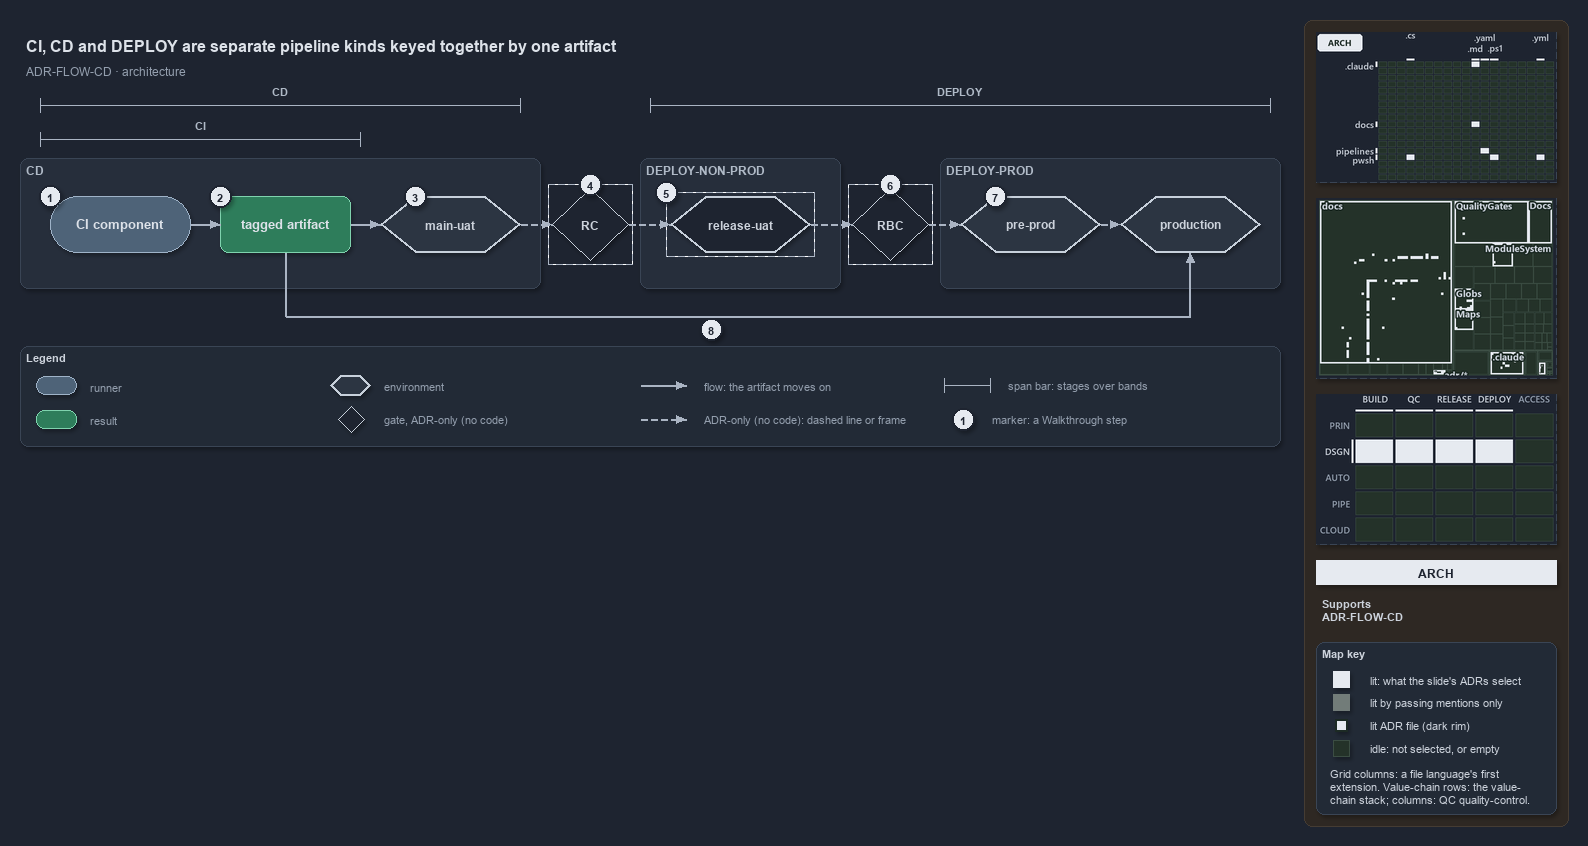

The diagram above was exported from draw.io. Its source (the exported page's mxGraphModel, read from the mxfile embedded in the PNG):
<mxGraphModel dx="1024" dy="768" grid="0" gridSize="10" guides="1" tooltips="1" connect="1" arrows="1" fold="1" page="1" pageScale="1" pageWidth="1572" pageHeight="600" background="#1E2430" math="0" shadow="1">
  <root>
    <mxCell id="0" />
    <mxCell id="1" parent="0" />
    <mxCell id="sidebar-bg" value="" style="rounded=1;arcSize=2;html=1;fillColor=#2E2823;strokeColor=#453C33;shadow=0;" vertex="1" parent="1">
      <mxGeometry x="1304" y="4" width="264" height="806" as="geometry" />
    </mxCell>
    <mxCell id="title" value="CI, CD and DEPLOY are separate pipeline kinds keyed together by one artifact" style="text;html=1;align=left;verticalAlign=middle;fontSize=16;fontStyle=1;fontColor=#DDE2E9;" vertex="1" parent="1">
      <mxGeometry x="20" y="14" width="1260" height="30" as="geometry" />
    </mxCell>
    <mxCell id="subtitle" value="ADR-FLOW-CD &amp;#183; architecture" style="text;html=1;align=left;verticalAlign=middle;fontSize=12;fontColor=#949FAE;" vertex="1" parent="1">
      <mxGeometry x="20" y="44" width="1240" height="20" as="geometry" />
    </mxCell>
    <mxCell id="span-cd-label" value="CD" style="text;html=1;align=center;verticalAlign=middle;fontSize=11;fontStyle=1;fontColor=#B0BAC7;labelBackgroundColor=#262E3B;" vertex="1" parent="1">
      <mxGeometry x="240" y="66" width="80" height="16" as="geometry" />
    </mxCell>
    <mxCell id="span-cd" value="" style="shape=crossbar;whiteSpace=wrap;html=1;rounded=1;fillColor=none;strokeColor=#AAB4C3;strokeWidth=1.5;" vertex="1" parent="1">
      <mxGeometry x="40" y="82" width="480" height="14" as="geometry" />
    </mxCell>
    <mxCell id="span-deploy-label" value="DEPLOY" style="text;html=1;align=center;verticalAlign=middle;fontSize=11;fontStyle=1;fontColor=#B0BAC7;labelBackgroundColor=#262E3B;" vertex="1" parent="1">
      <mxGeometry x="920" y="66" width="80" height="16" as="geometry" />
    </mxCell>
    <mxCell id="span-deploy" value="" style="shape=crossbar;whiteSpace=wrap;html=1;rounded=1;fillColor=none;strokeColor=#AAB4C3;strokeWidth=1.5;" vertex="1" parent="1">
      <mxGeometry x="650" y="82" width="620" height="14" as="geometry" />
    </mxCell>
    <mxCell id="span-ci-label" value="CI" style="text;html=1;align=center;verticalAlign=middle;fontSize=11;fontStyle=1;fontColor=#B0BAC7;labelBackgroundColor=#262E3B;" vertex="1" parent="1">
      <mxGeometry x="160" y="100" width="80" height="16" as="geometry" />
    </mxCell>
    <mxCell id="span-ci" value="" style="shape=crossbar;whiteSpace=wrap;html=1;rounded=1;fillColor=none;strokeColor=#AAB4C3;strokeWidth=1.5;" vertex="1" parent="1">
      <mxGeometry x="40" y="116" width="320" height="14" as="geometry" />
    </mxCell>
    <mxCell id="band-cd" value="CD" style="rounded=1;html=1;arcSize=3;fillColor=#262E3B;strokeColor=#3A4555;verticalAlign=top;align=left;spacingLeft=8;fontStyle=1;fontSize=12;fontColor=#B0BAC7;" vertex="1" parent="1">
      <mxGeometry x="20" y="142" width="520" height="130" as="geometry" />
    </mxCell>
    <mxCell id="band-deploy-nonprod" value="DEPLOY-NON-PROD" style="rounded=1;html=1;arcSize=3;fillColor=#262E3B;strokeColor=#3A4555;verticalAlign=top;align=left;spacingLeft=8;fontStyle=1;fontSize=12;fontColor=#B0BAC7;" vertex="1" parent="1">
      <mxGeometry x="640" y="142" width="200" height="130" as="geometry" />
    </mxCell>
    <mxCell id="band-deploy-prod" value="DEPLOY-PROD" style="rounded=1;html=1;arcSize=3;fillColor=#262E3B;strokeColor=#3A4555;verticalAlign=top;align=left;spacingLeft=8;fontStyle=1;fontSize=12;fontColor=#B0BAC7;" vertex="1" parent="1">
      <mxGeometry x="940" y="142" width="340" height="130" as="geometry" />
    </mxCell>
    <mxCell id="ci-component" value="&lt;b&gt;CI component&lt;/b&gt;" style="rounded=1;arcSize=50;whiteSpace=wrap;html=1;fillColor=#4E6378;strokeColor=#9FB3C8;fontSize=13;fontColor=#DDE2E9;" vertex="1" parent="1">
      <mxGeometry x="50" y="180" width="140" height="56" as="geometry" />
    </mxCell>
    <mxCell id="tagged-artifact" value="&lt;b&gt;tagged artifact&lt;/b&gt;" style="rounded=1;whiteSpace=wrap;html=1;arcSize=20;fillColor=#2E7D5B;strokeColor=#7FD3AE;fontColor=#DDE2E9;fontSize=13;" vertex="1" parent="1">
      <mxGeometry x="220" y="180" width="130" height="56" as="geometry" />
    </mxCell>
    <mxCell id="main-uat" value="&lt;b&gt;main-uat&lt;/b&gt;" style="shape=hexagon;perimeter=hexagonPerimeter2;whiteSpace=wrap;html=1;fillColor=#2C3542;strokeColor=#C7D0DB;strokeWidth=2;fontColor=#CDD3DC;fontSize=12;" vertex="1" parent="1">
      <mxGeometry x="380" y="180" width="140" height="56" as="geometry" />
    </mxCell>
    <mxCell id="gate-rc" value="&lt;b&gt;RC&lt;/b&gt;" style="rhombus;whiteSpace=wrap;html=1;fillColor=#1E2430;strokeColor=#C7D0DB;strokeWidth=1;dashed=1;fontSize=12;fontColor=#CDD3DC;" vertex="1" parent="1">
      <mxGeometry x="552" y="172" width="76" height="72" as="geometry" />
    </mxCell>
    <mxCell id="gate-rc-frame" value="" style="rounded=0;html=1;fillColor=none;strokeColor=#AAB4C3;dashed=1;" vertex="1" parent="1">
      <mxGeometry x="548" y="168" width="84" height="80" as="geometry" />
    </mxCell>
    <mxCell id="release-uat" value="&lt;b&gt;release-uat&lt;/b&gt;" style="shape=hexagon;perimeter=hexagonPerimeter2;whiteSpace=wrap;html=1;fillColor=#1E2430;strokeColor=#C7D0DB;strokeWidth=2;dashed=1;fontColor=#CDD3DC;fontSize=12;" vertex="1" parent="1">
      <mxGeometry x="670" y="180" width="140" height="56" as="geometry" />
    </mxCell>
    <mxCell id="release-uat-frame" value="" style="rounded=0;html=1;fillColor=none;strokeColor=#AAB4C3;dashed=1;" vertex="1" parent="1">
      <mxGeometry x="666" y="176" width="148" height="64" as="geometry" />
    </mxCell>
    <mxCell id="gate-rbc" value="&lt;b&gt;RBC&lt;/b&gt;" style="rhombus;whiteSpace=wrap;html=1;fillColor=#1E2430;strokeColor=#C7D0DB;strokeWidth=1;dashed=1;fontSize=12;fontColor=#CDD3DC;" vertex="1" parent="1">
      <mxGeometry x="852" y="172" width="76" height="72" as="geometry" />
    </mxCell>
    <mxCell id="gate-rbc-frame" value="" style="rounded=0;html=1;fillColor=none;strokeColor=#AAB4C3;dashed=1;" vertex="1" parent="1">
      <mxGeometry x="848" y="168" width="84" height="80" as="geometry" />
    </mxCell>
    <mxCell id="pre-prod" value="&lt;b&gt;pre-prod&lt;/b&gt;" style="shape=hexagon;perimeter=hexagonPerimeter2;whiteSpace=wrap;html=1;fillColor=#2C3542;strokeColor=#C7D0DB;strokeWidth=2;fontColor=#CDD3DC;fontSize=12;" vertex="1" parent="1">
      <mxGeometry x="960" y="180" width="140" height="56" as="geometry" />
    </mxCell>
    <mxCell id="production" value="&lt;b&gt;production&lt;/b&gt;" style="shape=hexagon;perimeter=hexagonPerimeter2;whiteSpace=wrap;html=1;fillColor=#2C3542;strokeColor=#C7D0DB;strokeWidth=2;fontColor=#CDD3DC;fontSize=12;" vertex="1" parent="1">
      <mxGeometry x="1120" y="180" width="140" height="56" as="geometry" />
    </mxCell>
    <mxCell id="p-edge-ci-artifact-a" value="" style="text;html=1;strokeColor=none;fillColor=none;" vertex="1" parent="1">
      <mxGeometry x="190" y="208" width="1" height="1" as="geometry" />
    </mxCell>
    <mxCell id="p-edge-ci-artifact-b" value="" style="text;html=1;strokeColor=none;fillColor=none;" vertex="1" parent="1">
      <mxGeometry x="220" y="208" width="1" height="1" as="geometry" />
    </mxCell>
    <mxCell id="edge-ci-artifact" value="" style="edgeStyle=orthogonalEdgeStyle;rounded=1;html=1;fontSize=10;endArrow=block;strokeColor=#AAB4C3;fontColor=#CDD3DC;shadow=0;" edge="1" parent="1" source="p-edge-ci-artifact-a" target="p-edge-ci-artifact-b">
      <mxGeometry relative="1" as="geometry" />
    </mxCell>
    <mxCell id="p-edge-artifact-mainuat-a" value="" style="text;html=1;strokeColor=none;fillColor=none;" vertex="1" parent="1">
      <mxGeometry x="350" y="208" width="1" height="1" as="geometry" />
    </mxCell>
    <mxCell id="p-edge-artifact-mainuat-b" value="" style="text;html=1;strokeColor=none;fillColor=none;" vertex="1" parent="1">
      <mxGeometry x="380" y="208" width="1" height="1" as="geometry" />
    </mxCell>
    <mxCell id="edge-artifact-mainuat" value="" style="edgeStyle=orthogonalEdgeStyle;rounded=1;html=1;fontSize=10;endArrow=block;strokeColor=#AAB4C3;fontColor=#CDD3DC;shadow=0;" edge="1" parent="1" source="p-edge-artifact-mainuat-a" target="p-edge-artifact-mainuat-b">
      <mxGeometry relative="1" as="geometry" />
    </mxCell>
    <mxCell id="p-edge-mainuat-rc-a" value="" style="text;html=1;strokeColor=none;fillColor=none;" vertex="1" parent="1">
      <mxGeometry x="520" y="208" width="1" height="1" as="geometry" />
    </mxCell>
    <mxCell id="p-edge-mainuat-rc-b" value="" style="text;html=1;strokeColor=none;fillColor=none;" vertex="1" parent="1">
      <mxGeometry x="552" y="208" width="1" height="1" as="geometry" />
    </mxCell>
    <mxCell id="edge-mainuat-rc" value="" style="edgeStyle=orthogonalEdgeStyle;rounded=1;html=1;fontSize=10;endArrow=block;strokeColor=#AAB4C3;dashed=1;fontColor=#CDD3DC;shadow=0;" edge="1" parent="1" source="p-edge-mainuat-rc-a" target="p-edge-mainuat-rc-b">
      <mxGeometry relative="1" as="geometry" />
    </mxCell>
    <mxCell id="p-edge-rc-releaseuat-a" value="" style="text;html=1;strokeColor=none;fillColor=none;" vertex="1" parent="1">
      <mxGeometry x="628" y="208" width="1" height="1" as="geometry" />
    </mxCell>
    <mxCell id="p-edge-rc-releaseuat-b" value="" style="text;html=1;strokeColor=none;fillColor=none;" vertex="1" parent="1">
      <mxGeometry x="670" y="208" width="1" height="1" as="geometry" />
    </mxCell>
    <mxCell id="edge-rc-releaseuat" value="" style="edgeStyle=orthogonalEdgeStyle;rounded=1;html=1;fontSize=10;endArrow=block;strokeColor=#AAB4C3;dashed=1;fontColor=#CDD3DC;shadow=0;" edge="1" parent="1" source="p-edge-rc-releaseuat-a" target="p-edge-rc-releaseuat-b">
      <mxGeometry relative="1" as="geometry" />
    </mxCell>
    <mxCell id="p-edge-releaseuat-rbc-a" value="" style="text;html=1;strokeColor=none;fillColor=none;" vertex="1" parent="1">
      <mxGeometry x="810" y="208" width="1" height="1" as="geometry" />
    </mxCell>
    <mxCell id="p-edge-releaseuat-rbc-b" value="" style="text;html=1;strokeColor=none;fillColor=none;" vertex="1" parent="1">
      <mxGeometry x="852" y="208" width="1" height="1" as="geometry" />
    </mxCell>
    <mxCell id="edge-releaseuat-rbc" value="" style="edgeStyle=orthogonalEdgeStyle;rounded=1;html=1;fontSize=10;endArrow=block;strokeColor=#AAB4C3;dashed=1;fontColor=#CDD3DC;shadow=0;" edge="1" parent="1" source="p-edge-releaseuat-rbc-a" target="p-edge-releaseuat-rbc-b">
      <mxGeometry relative="1" as="geometry" />
    </mxCell>
    <mxCell id="p-edge-rbc-preprod-a" value="" style="text;html=1;strokeColor=none;fillColor=none;" vertex="1" parent="1">
      <mxGeometry x="928" y="208" width="1" height="1" as="geometry" />
    </mxCell>
    <mxCell id="p-edge-rbc-preprod-b" value="" style="text;html=1;strokeColor=none;fillColor=none;" vertex="1" parent="1">
      <mxGeometry x="960" y="208" width="1" height="1" as="geometry" />
    </mxCell>
    <mxCell id="edge-rbc-preprod" value="" style="edgeStyle=orthogonalEdgeStyle;rounded=1;html=1;fontSize=10;endArrow=block;strokeColor=#AAB4C3;dashed=1;fontColor=#CDD3DC;shadow=0;" edge="1" parent="1" source="p-edge-rbc-preprod-a" target="p-edge-rbc-preprod-b">
      <mxGeometry relative="1" as="geometry" />
    </mxCell>
    <mxCell id="p-edge-preprod-production-a" value="" style="text;html=1;strokeColor=none;fillColor=none;" vertex="1" parent="1">
      <mxGeometry x="1100" y="208" width="1" height="1" as="geometry" />
    </mxCell>
    <mxCell id="p-edge-preprod-production-b" value="" style="text;html=1;strokeColor=none;fillColor=none;" vertex="1" parent="1">
      <mxGeometry x="1120" y="208" width="1" height="1" as="geometry" />
    </mxCell>
    <mxCell id="edge-preprod-production" value="" style="edgeStyle=orthogonalEdgeStyle;rounded=1;html=1;fontSize=10;endArrow=block;strokeColor=#AAB4C3;dashed=1;fontColor=#CDD3DC;shadow=0;" edge="1" parent="1" source="p-edge-preprod-production-a" target="p-edge-preprod-production-b">
      <mxGeometry relative="1" as="geometry" />
    </mxCell>
    <mxCell id="p-edge-artifact-production-1-a" value="" style="text;html=1;strokeColor=none;fillColor=none;" vertex="1" parent="1">
      <mxGeometry x="285" y="236" width="1" height="1" as="geometry" />
    </mxCell>
    <mxCell id="p-edge-artifact-production-1-b" value="" style="text;html=1;strokeColor=none;fillColor=none;" vertex="1" parent="1">
      <mxGeometry x="285" y="300" width="1" height="1" as="geometry" />
    </mxCell>
    <mxCell id="edge-artifact-production-1" value="" style="edgeStyle=orthogonalEdgeStyle;rounded=1;html=1;fontSize=10;endArrow=none;strokeColor=#AAB4C3;fontColor=#CDD3DC;shadow=0;" edge="1" parent="1" source="p-edge-artifact-production-1-a" target="p-edge-artifact-production-1-b">
      <mxGeometry relative="1" as="geometry" />
    </mxCell>
    <mxCell id="p-edge-artifact-production-2-a" value="" style="text;html=1;strokeColor=none;fillColor=none;" vertex="1" parent="1">
      <mxGeometry x="285" y="300" width="1" height="1" as="geometry" />
    </mxCell>
    <mxCell id="p-edge-artifact-production-2-b" value="" style="text;html=1;strokeColor=none;fillColor=none;" vertex="1" parent="1">
      <mxGeometry x="1190" y="300" width="1" height="1" as="geometry" />
    </mxCell>
    <mxCell id="edge-artifact-production-2" value="" style="edgeStyle=orthogonalEdgeStyle;rounded=1;html=1;fontSize=10;endArrow=none;strokeColor=#AAB4C3;fontColor=#CDD3DC;shadow=0;" edge="1" parent="1" source="p-edge-artifact-production-2-a" target="p-edge-artifact-production-2-b">
      <mxGeometry relative="1" as="geometry" />
    </mxCell>
    <mxCell id="p-edge-artifact-production-a" value="" style="text;html=1;strokeColor=none;fillColor=none;" vertex="1" parent="1">
      <mxGeometry x="1190" y="300" width="1" height="1" as="geometry" />
    </mxCell>
    <mxCell id="p-edge-artifact-production-b" value="" style="text;html=1;strokeColor=none;fillColor=none;" vertex="1" parent="1">
      <mxGeometry x="1190" y="236" width="1" height="1" as="geometry" />
    </mxCell>
    <mxCell id="edge-artifact-production" value="" style="edgeStyle=orthogonalEdgeStyle;rounded=1;html=1;fontSize=10;endArrow=block;strokeColor=#AAB4C3;fontColor=#CDD3DC;shadow=0;" edge="1" parent="1" source="p-edge-artifact-production-a" target="p-edge-artifact-production-b">
      <mxGeometry relative="1" as="geometry" />
    </mxCell>
    <mxCell id="mark-1" value="1" style="ellipse;html=1;fillColor=#E6EAF0;strokeColor=#1E2430;strokeWidth=2;fontColor=#1E2430;fontStyle=1;fontSize=11;" vertex="1" parent="1">
      <mxGeometry x="39" y="169" width="22" height="22" as="geometry" />
    </mxCell>
    <mxCell id="mark-2" value="2" style="ellipse;html=1;fillColor=#E6EAF0;strokeColor=#1E2430;strokeWidth=2;fontColor=#1E2430;fontStyle=1;fontSize=11;" vertex="1" parent="1">
      <mxGeometry x="209" y="169" width="22" height="22" as="geometry" />
    </mxCell>
    <mxCell id="mark-3" value="3" style="ellipse;html=1;fillColor=#E6EAF0;strokeColor=#1E2430;strokeWidth=2;fontColor=#1E2430;fontStyle=1;fontSize=11;" vertex="1" parent="1">
      <mxGeometry x="404" y="169" width="22" height="22" as="geometry" />
    </mxCell>
    <mxCell id="mark-4" value="4" style="ellipse;html=1;fillColor=#E6EAF0;strokeColor=#1E2430;strokeWidth=2;fontColor=#1E2430;fontStyle=1;fontSize=11;" vertex="1" parent="1">
      <mxGeometry x="579" y="157" width="22" height="22" as="geometry" />
    </mxCell>
    <mxCell id="mark-5" value="5" style="ellipse;html=1;fillColor=#E6EAF0;strokeColor=#1E2430;strokeWidth=2;fontColor=#1E2430;fontStyle=1;fontSize=11;" vertex="1" parent="1">
      <mxGeometry x="655" y="165" width="22" height="22" as="geometry" />
    </mxCell>
    <mxCell id="mark-6" value="6" style="ellipse;html=1;fillColor=#E6EAF0;strokeColor=#1E2430;strokeWidth=2;fontColor=#1E2430;fontStyle=1;fontSize=11;" vertex="1" parent="1">
      <mxGeometry x="879" y="157" width="22" height="22" as="geometry" />
    </mxCell>
    <mxCell id="mark-7" value="7" style="ellipse;html=1;fillColor=#E6EAF0;strokeColor=#1E2430;strokeWidth=2;fontColor=#1E2430;fontStyle=1;fontSize=11;" vertex="1" parent="1">
      <mxGeometry x="984" y="169" width="22" height="22" as="geometry" />
    </mxCell>
    <mxCell id="mark-8" value="8" style="ellipse;html=1;fillColor=#E6EAF0;strokeColor=#1E2430;strokeWidth=2;fontColor=#1E2430;fontStyle=1;fontSize=11;" vertex="1" parent="1">
      <mxGeometry x="700" y="302" width="22" height="22" as="geometry" />
    </mxCell>
    <mxCell id="legend" value="&lt;b&gt;Legend&lt;/b&gt;" style="rounded=1;whiteSpace=wrap;html=1;arcSize=6;fillColor=#222A36;strokeColor=#3A4555;align=left;verticalAlign=top;spacing=8;fontSize=11;fontColor=#CDD3DC;" vertex="1" parent="1">
      <mxGeometry x="20" y="330" width="1260" height="100" as="geometry" />
    </mxCell>
    <mxCell id="legend-0" value="" style="rounded=1;arcSize=50;whiteSpace=wrap;html=1;fillColor=#4E6378;strokeColor=#9FB3C8;fontColor=#DDE2E9;" vertex="1" parent="1">
      <mxGeometry x="36" y="360" width="40" height="18" as="geometry" />
    </mxCell>
    <mxCell id="legend-0-text" value="runner" style="text;html=1;align=left;verticalAlign=middle;fontSize=11;fontColor=#949FAE;" vertex="1" parent="1">
      <mxGeometry x="84" y="359" width="270" height="20" as="geometry" />
    </mxCell>
    <mxCell id="legend-1" value="" style="rounded=1;whiteSpace=wrap;html=1;arcSize=20;fillColor=#2E7D5B;strokeColor=#7FD3AE;" vertex="1" parent="1">
      <mxGeometry x="36" y="394" width="40" height="18" as="geometry" />
    </mxCell>
    <mxCell id="legend-1-text" value="result" style="text;html=1;align=left;verticalAlign=middle;fontSize=11;fontColor=#949FAE;" vertex="1" parent="1">
      <mxGeometry x="84" y="393" width="270" height="20" as="geometry" />
    </mxCell>
    <mxCell id="legend-2" value="" style="shape=hexagon;perimeter=hexagonPerimeter2;whiteSpace=wrap;html=1;fillColor=#2C3542;strokeColor=#C7D0DB;strokeWidth=2;fontColor=#CDD3DC;" vertex="1" parent="1">
      <mxGeometry x="330" y="359" width="40" height="20" as="geometry" />
    </mxCell>
    <mxCell id="legend-2-text" value="environment" style="text;html=1;align=left;verticalAlign=middle;fontSize=11;fontColor=#949FAE;" vertex="1" parent="1">
      <mxGeometry x="378" y="359" width="270" height="20" as="geometry" />
    </mxCell>
    <mxCell id="legend-3" value="" style="rhombus;whiteSpace=wrap;html=1;fillColor=#1E2430;strokeColor=#C7D0DB;strokeWidth=1;dashed=1;fontColor=#CDD3DC;" vertex="1" parent="1">
      <mxGeometry x="338" y="390" width="26" height="26" as="geometry" />
    </mxCell>
    <mxCell id="legend-3-text" value="gate, ADR-only (no code)" style="text;html=1;align=left;verticalAlign=middle;fontSize=11;fontColor=#949FAE;" vertex="1" parent="1">
      <mxGeometry x="378" y="393" width="270" height="20" as="geometry" />
    </mxCell>
    <mxCell id="p-legend-4-a" value="" style="text;html=1;strokeColor=none;fillColor=none;" vertex="1" parent="1">
      <mxGeometry x="640" y="369" width="1" height="1" as="geometry" />
    </mxCell>
    <mxCell id="p-legend-4-b" value="" style="text;html=1;strokeColor=none;fillColor=none;" vertex="1" parent="1">
      <mxGeometry x="686" y="369" width="1" height="1" as="geometry" />
    </mxCell>
    <mxCell id="legend-4" value="" style="edgeStyle=orthogonalEdgeStyle;rounded=1;html=1;fontSize=10;endArrow=block;strokeColor=#AAB4C3;fontColor=#CDD3DC;shadow=0;" edge="1" parent="1" source="p-legend-4-a" target="p-legend-4-b">
      <mxGeometry relative="1" as="geometry" />
    </mxCell>
    <mxCell id="legend-4-text" value="flow: the artifact moves on" style="text;html=1;align=left;verticalAlign=middle;fontSize=11;fontColor=#949FAE;" vertex="1" parent="1">
      <mxGeometry x="698" y="359" width="270" height="20" as="geometry" />
    </mxCell>
    <mxCell id="p-legend-5-a" value="" style="text;html=1;strokeColor=none;fillColor=none;" vertex="1" parent="1">
      <mxGeometry x="640" y="403" width="1" height="1" as="geometry" />
    </mxCell>
    <mxCell id="p-legend-5-b" value="" style="text;html=1;strokeColor=none;fillColor=none;" vertex="1" parent="1">
      <mxGeometry x="686" y="403" width="1" height="1" as="geometry" />
    </mxCell>
    <mxCell id="legend-5" value="" style="edgeStyle=orthogonalEdgeStyle;rounded=1;html=1;fontSize=10;endArrow=block;strokeColor=#AAB4C3;dashed=1;fontColor=#CDD3DC;shadow=0;" edge="1" parent="1" source="p-legend-5-a" target="p-legend-5-b">
      <mxGeometry relative="1" as="geometry" />
    </mxCell>
    <mxCell id="legend-5-text" value="ADR-only (no code): dashed line or frame" style="text;html=1;align=left;verticalAlign=middle;fontSize=11;fontColor=#949FAE;" vertex="1" parent="1">
      <mxGeometry x="698" y="393" width="270" height="20" as="geometry" />
    </mxCell>
    <mxCell id="legend-6" value="" style="shape=crossbar;whiteSpace=wrap;html=1;rounded=1;fillColor=none;strokeColor=#AAB4C3;strokeWidth=1.5;" vertex="1" parent="1">
      <mxGeometry x="944" y="362" width="46" height="14" as="geometry" />
    </mxCell>
    <mxCell id="legend-6-text" value="span bar: stages over bands" style="text;html=1;align=left;verticalAlign=middle;fontSize=11;fontColor=#949FAE;" vertex="1" parent="1">
      <mxGeometry x="1002" y="359" width="320" height="20" as="geometry" />
    </mxCell>
    <mxCell id="legend-7" value="1" style="ellipse;html=1;fillColor=#E6EAF0;strokeColor=#1E2430;strokeWidth=2;fontColor=#1E2430;fontStyle=1;fontSize=11;" vertex="1" parent="1">
      <mxGeometry x="952" y="392" width="22" height="22" as="geometry" />
    </mxCell>
    <mxCell id="legend-7-text" value="marker: a Walkthrough step" style="text;html=1;align=left;verticalAlign=middle;fontSize=11;fontColor=#949FAE;" vertex="1" parent="1">
      <mxGeometry x="986" y="393" width="320" height="20" as="geometry" />
    </mxCell>
    <mxCell id="minimap-grid" value="" style="shape=image;html=1;imageAspect=0;aspect=fixed;verticalLabelPosition=bottom;strokeColor=#3A4555;dashed=1;fillColor=#222A36;image=data:image/png,(base64 omitted: 11336 chars);" vertex="1" parent="1">
      <mxGeometry x="1316" y="16" width="240" height="150" as="geometry" />
    </mxCell>
    <mxCell id="minimap-tree" value="" style="shape=image;html=1;imageAspect=0;aspect=fixed;verticalLabelPosition=bottom;strokeColor=#3A4555;dashed=1;fillColor=#222A36;image=data:image/png,(base64 omitted: 21984 chars);" vertex="1" parent="1">
      <mxGeometry x="1316" y="182" width="240" height="180" as="geometry" />
    </mxCell>
    <mxCell id="minimap-chain" value="" style="shape=image;html=1;imageAspect=0;aspect=fixed;verticalLabelPosition=bottom;strokeColor=#3A4555;dashed=1;fillColor=#222A36;image=data:image/png,(base64 omitted: 13300 chars);" vertex="1" parent="1">
      <mxGeometry x="1316" y="378" width="240" height="150" as="geometry" />
    </mxCell>
    <mxCell id="lens-badge" value="ARCH" style="rounded=0;whiteSpace=wrap;html=1;align=center;verticalAlign=middle;fontSize=12;fontStyle=1;fontColor=#1E2430;fillColor=#E6EAF0;strokeColor=none;" vertex="1" parent="1">
      <mxGeometry x="1316" y="544" width="240" height="24" as="geometry" />
    </mxCell>
    <mxCell id="supports" value="&lt;b&gt;Supports&lt;/b&gt;&lt;br&gt;ADR-FLOW-CD" style="text;html=1;whiteSpace=wrap;align=left;verticalAlign=top;fontSize=11;fontColor=#CDD3DC;" vertex="1" parent="1">
      <mxGeometry x="1316" y="576" width="240" height="38" as="geometry" />
    </mxCell>
    <mxCell id="mapkey" value="&lt;b&gt;Map key&lt;/b&gt;" style="rounded=1;arcSize=6;whiteSpace=wrap;html=1;align=left;verticalAlign=top;fontSize=11;fontColor=#CDD3DC;fillColor=#222A36;strokeColor=#3A4555;spacingLeft=8;spacingTop=2;" vertex="1" parent="1">
      <mxGeometry x="1316" y="626" width="240" height="172" as="geometry" />
    </mxCell>
    <mxCell id="mapkey-lit" value="" style="rounded=0;html=1;fillColor=#E6EAF0;strokeColor=#E6EAF0;" vertex="1" parent="1">
      <mxGeometry x="1333.0" y="655.0" width="16" height="16" as="geometry" />
    </mxCell>
    <mxCell id="mapkey-lit-text" value="lit: what the slide's ADRs select" style="text;html=1;align=left;verticalAlign=middle;fontSize=11;fontColor=#CDD3DC;" vertex="1" parent="1">
      <mxGeometry x="1364" y="653" width="184" height="20" as="geometry" />
    </mxCell>
    <mxCell id="mapkey-touched" value="" style="rounded=0;html=1;fillColor=#727C79;strokeColor=#727C79;" vertex="1" parent="1">
      <mxGeometry x="1333.0" y="678.0" width="16" height="16" as="geometry" />
    </mxCell>
    <mxCell id="mapkey-touched-text" value="lit by passing mentions only" style="text;html=1;align=left;verticalAlign=middle;fontSize=11;fontColor=#CDD3DC;" vertex="1" parent="1">
      <mxGeometry x="1364" y="676" width="184" height="20" as="geometry" />
    </mxCell>
    <mxCell id="mapkey-adr" value="" style="rounded=0;html=1;fillColor=#E6EAF0;strokeColor=#1C2A24;strokeWidth=2;" vertex="1" parent="1">
      <mxGeometry x="1335.0" y="703.0" width="12" height="12" as="geometry" />
    </mxCell>
    <mxCell id="mapkey-adr-text" value="lit ADR file (dark rim)" style="text;html=1;align=left;verticalAlign=middle;fontSize=11;fontColor=#CDD3DC;" vertex="1" parent="1">
      <mxGeometry x="1364" y="699" width="184" height="20" as="geometry" />
    </mxCell>
    <mxCell id="mapkey-idle" value="" style="rounded=0;html=1;fillColor=#243229;strokeColor=#3B4D43;" vertex="1" parent="1">
      <mxGeometry x="1333.0" y="724.0" width="16" height="16" as="geometry" />
    </mxCell>
    <mxCell id="mapkey-idle-text" value="idle: not selected, or empty" style="text;html=1;align=left;verticalAlign=middle;fontSize=11;fontColor=#CDD3DC;" vertex="1" parent="1">
      <mxGeometry x="1364" y="722" width="184" height="20" as="geometry" />
    </mxCell>
    <mxCell id="mapkey-codes" value="Grid columns: a file language's first&lt;br&gt;extension. Value-chain rows: the value-&lt;br&gt;chain stack; columns: QC quality-control." style="text;html=1;align=left;verticalAlign=top;whiteSpace=wrap;fontSize=11;fontColor=#CDD3DC;" vertex="1" parent="1">
      <mxGeometry x="1324" y="746" width="224" height="46" as="geometry" />
    </mxCell>
  </root>
</mxGraphModel>